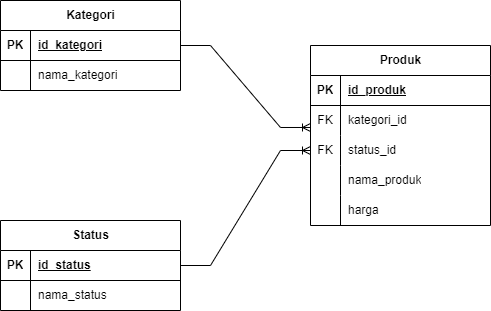

The diagram above was exported from draw.io. Its source (the exported page's mxGraphModel, read from the mxfile embedded in the PNG):
<mxGraphModel dx="880" dy="478" grid="1" gridSize="10" guides="1" tooltips="1" connect="1" arrows="1" fold="1" page="1" pageScale="1" pageWidth="850" pageHeight="1100" math="0" shadow="0">
  <root>
    <mxCell id="0" />
    <mxCell id="1" parent="0" />
    <mxCell id="8kLlXQjDTSPAlcpcj8fM-1" value="Produk" style="shape=table;startSize=30;container=1;collapsible=1;childLayout=tableLayout;fixedRows=1;rowLines=0;fontStyle=1;align=center;resizeLast=1;html=1;" vertex="1" parent="1">
      <mxGeometry x="360" y="85" width="180" height="180" as="geometry" />
    </mxCell>
    <mxCell id="8kLlXQjDTSPAlcpcj8fM-2" value="" style="shape=tableRow;horizontal=0;startSize=0;swimlaneHead=0;swimlaneBody=0;fillColor=none;collapsible=0;dropTarget=0;points=[[0,0.5],[1,0.5]];portConstraint=eastwest;top=0;left=0;right=0;bottom=1;" vertex="1" parent="8kLlXQjDTSPAlcpcj8fM-1">
      <mxGeometry y="30" width="180" height="30" as="geometry" />
    </mxCell>
    <mxCell id="8kLlXQjDTSPAlcpcj8fM-3" value="PK" style="shape=partialRectangle;connectable=0;fillColor=none;top=0;left=0;bottom=0;right=0;fontStyle=1;overflow=hidden;whiteSpace=wrap;html=1;" vertex="1" parent="8kLlXQjDTSPAlcpcj8fM-2">
      <mxGeometry width="30" height="30" as="geometry">
        <mxRectangle width="30" height="30" as="alternateBounds" />
      </mxGeometry>
    </mxCell>
    <mxCell id="8kLlXQjDTSPAlcpcj8fM-4" value="id_produk" style="shape=partialRectangle;connectable=0;fillColor=none;top=0;left=0;bottom=0;right=0;align=left;spacingLeft=6;fontStyle=5;overflow=hidden;whiteSpace=wrap;html=1;" vertex="1" parent="8kLlXQjDTSPAlcpcj8fM-2">
      <mxGeometry x="30" width="150" height="30" as="geometry">
        <mxRectangle width="150" height="30" as="alternateBounds" />
      </mxGeometry>
    </mxCell>
    <mxCell id="8kLlXQjDTSPAlcpcj8fM-17" value="" style="shape=tableRow;horizontal=0;startSize=0;swimlaneHead=0;swimlaneBody=0;fillColor=none;collapsible=0;dropTarget=0;points=[[0,0.5],[1,0.5]];portConstraint=eastwest;top=0;left=0;right=0;bottom=0;" vertex="1" parent="8kLlXQjDTSPAlcpcj8fM-1">
      <mxGeometry y="60" width="180" height="30" as="geometry" />
    </mxCell>
    <mxCell id="8kLlXQjDTSPAlcpcj8fM-18" value="FK" style="shape=partialRectangle;connectable=0;fillColor=none;top=0;left=0;bottom=0;right=0;fontStyle=0;overflow=hidden;whiteSpace=wrap;html=1;" vertex="1" parent="8kLlXQjDTSPAlcpcj8fM-17">
      <mxGeometry width="30" height="30" as="geometry">
        <mxRectangle width="30" height="30" as="alternateBounds" />
      </mxGeometry>
    </mxCell>
    <mxCell id="8kLlXQjDTSPAlcpcj8fM-19" value="kategori_id" style="shape=partialRectangle;connectable=0;fillColor=none;top=0;left=0;bottom=0;right=0;align=left;spacingLeft=6;fontStyle=0;overflow=hidden;whiteSpace=wrap;html=1;" vertex="1" parent="8kLlXQjDTSPAlcpcj8fM-17">
      <mxGeometry x="30" width="150" height="30" as="geometry">
        <mxRectangle width="150" height="30" as="alternateBounds" />
      </mxGeometry>
    </mxCell>
    <mxCell id="8kLlXQjDTSPAlcpcj8fM-20" value="" style="shape=tableRow;horizontal=0;startSize=0;swimlaneHead=0;swimlaneBody=0;fillColor=none;collapsible=0;dropTarget=0;points=[[0,0.5],[1,0.5]];portConstraint=eastwest;top=0;left=0;right=0;bottom=0;" vertex="1" parent="8kLlXQjDTSPAlcpcj8fM-1">
      <mxGeometry y="90" width="180" height="30" as="geometry" />
    </mxCell>
    <mxCell id="8kLlXQjDTSPAlcpcj8fM-21" value="FK" style="shape=partialRectangle;connectable=0;fillColor=none;top=0;left=0;bottom=0;right=0;fontStyle=0;overflow=hidden;whiteSpace=wrap;html=1;" vertex="1" parent="8kLlXQjDTSPAlcpcj8fM-20">
      <mxGeometry width="30" height="30" as="geometry">
        <mxRectangle width="30" height="30" as="alternateBounds" />
      </mxGeometry>
    </mxCell>
    <mxCell id="8kLlXQjDTSPAlcpcj8fM-22" value="status_id" style="shape=partialRectangle;connectable=0;fillColor=none;top=0;left=0;bottom=0;right=0;align=left;spacingLeft=6;fontStyle=0;overflow=hidden;whiteSpace=wrap;html=1;" vertex="1" parent="8kLlXQjDTSPAlcpcj8fM-20">
      <mxGeometry x="30" width="150" height="30" as="geometry">
        <mxRectangle width="150" height="30" as="alternateBounds" />
      </mxGeometry>
    </mxCell>
    <mxCell id="8kLlXQjDTSPAlcpcj8fM-5" value="" style="shape=tableRow;horizontal=0;startSize=0;swimlaneHead=0;swimlaneBody=0;fillColor=none;collapsible=0;dropTarget=0;points=[[0,0.5],[1,0.5]];portConstraint=eastwest;top=0;left=0;right=0;bottom=0;" vertex="1" parent="8kLlXQjDTSPAlcpcj8fM-1">
      <mxGeometry y="120" width="180" height="30" as="geometry" />
    </mxCell>
    <mxCell id="8kLlXQjDTSPAlcpcj8fM-6" value="" style="shape=partialRectangle;connectable=0;fillColor=none;top=0;left=0;bottom=0;right=0;editable=1;overflow=hidden;whiteSpace=wrap;html=1;" vertex="1" parent="8kLlXQjDTSPAlcpcj8fM-5">
      <mxGeometry width="30" height="30" as="geometry">
        <mxRectangle width="30" height="30" as="alternateBounds" />
      </mxGeometry>
    </mxCell>
    <mxCell id="8kLlXQjDTSPAlcpcj8fM-7" value="nama_produk" style="shape=partialRectangle;connectable=0;fillColor=none;top=0;left=0;bottom=0;right=0;align=left;spacingLeft=6;overflow=hidden;whiteSpace=wrap;html=1;" vertex="1" parent="8kLlXQjDTSPAlcpcj8fM-5">
      <mxGeometry x="30" width="150" height="30" as="geometry">
        <mxRectangle width="150" height="30" as="alternateBounds" />
      </mxGeometry>
    </mxCell>
    <mxCell id="8kLlXQjDTSPAlcpcj8fM-8" value="" style="shape=tableRow;horizontal=0;startSize=0;swimlaneHead=0;swimlaneBody=0;fillColor=none;collapsible=0;dropTarget=0;points=[[0,0.5],[1,0.5]];portConstraint=eastwest;top=0;left=0;right=0;bottom=0;" vertex="1" parent="8kLlXQjDTSPAlcpcj8fM-1">
      <mxGeometry y="150" width="180" height="30" as="geometry" />
    </mxCell>
    <mxCell id="8kLlXQjDTSPAlcpcj8fM-9" value="" style="shape=partialRectangle;connectable=0;fillColor=none;top=0;left=0;bottom=0;right=0;editable=1;overflow=hidden;whiteSpace=wrap;html=1;" vertex="1" parent="8kLlXQjDTSPAlcpcj8fM-8">
      <mxGeometry width="30" height="30" as="geometry">
        <mxRectangle width="30" height="30" as="alternateBounds" />
      </mxGeometry>
    </mxCell>
    <mxCell id="8kLlXQjDTSPAlcpcj8fM-10" value="harga" style="shape=partialRectangle;connectable=0;fillColor=none;top=0;left=0;bottom=0;right=0;align=left;spacingLeft=6;overflow=hidden;whiteSpace=wrap;html=1;" vertex="1" parent="8kLlXQjDTSPAlcpcj8fM-8">
      <mxGeometry x="30" width="150" height="30" as="geometry">
        <mxRectangle width="150" height="30" as="alternateBounds" />
      </mxGeometry>
    </mxCell>
    <mxCell id="8kLlXQjDTSPAlcpcj8fM-23" value="Kategori" style="shape=table;startSize=30;container=1;collapsible=1;childLayout=tableLayout;fixedRows=1;rowLines=0;fontStyle=1;align=center;resizeLast=1;html=1;" vertex="1" parent="1">
      <mxGeometry x="50" y="40" width="180" height="90" as="geometry" />
    </mxCell>
    <mxCell id="8kLlXQjDTSPAlcpcj8fM-24" value="" style="shape=tableRow;horizontal=0;startSize=0;swimlaneHead=0;swimlaneBody=0;fillColor=none;collapsible=0;dropTarget=0;points=[[0,0.5],[1,0.5]];portConstraint=eastwest;top=0;left=0;right=0;bottom=1;" vertex="1" parent="8kLlXQjDTSPAlcpcj8fM-23">
      <mxGeometry y="30" width="180" height="30" as="geometry" />
    </mxCell>
    <mxCell id="8kLlXQjDTSPAlcpcj8fM-25" value="PK" style="shape=partialRectangle;connectable=0;fillColor=none;top=0;left=0;bottom=0;right=0;fontStyle=1;overflow=hidden;whiteSpace=wrap;html=1;" vertex="1" parent="8kLlXQjDTSPAlcpcj8fM-24">
      <mxGeometry width="30" height="30" as="geometry">
        <mxRectangle width="30" height="30" as="alternateBounds" />
      </mxGeometry>
    </mxCell>
    <mxCell id="8kLlXQjDTSPAlcpcj8fM-26" value="id_kategori" style="shape=partialRectangle;connectable=0;fillColor=none;top=0;left=0;bottom=0;right=0;align=left;spacingLeft=6;fontStyle=5;overflow=hidden;whiteSpace=wrap;html=1;" vertex="1" parent="8kLlXQjDTSPAlcpcj8fM-24">
      <mxGeometry x="30" width="150" height="30" as="geometry">
        <mxRectangle width="150" height="30" as="alternateBounds" />
      </mxGeometry>
    </mxCell>
    <mxCell id="8kLlXQjDTSPAlcpcj8fM-27" value="" style="shape=tableRow;horizontal=0;startSize=0;swimlaneHead=0;swimlaneBody=0;fillColor=none;collapsible=0;dropTarget=0;points=[[0,0.5],[1,0.5]];portConstraint=eastwest;top=0;left=0;right=0;bottom=0;" vertex="1" parent="8kLlXQjDTSPAlcpcj8fM-23">
      <mxGeometry y="60" width="180" height="30" as="geometry" />
    </mxCell>
    <mxCell id="8kLlXQjDTSPAlcpcj8fM-28" value="" style="shape=partialRectangle;connectable=0;fillColor=none;top=0;left=0;bottom=0;right=0;editable=1;overflow=hidden;whiteSpace=wrap;html=1;" vertex="1" parent="8kLlXQjDTSPAlcpcj8fM-27">
      <mxGeometry width="30" height="30" as="geometry">
        <mxRectangle width="30" height="30" as="alternateBounds" />
      </mxGeometry>
    </mxCell>
    <mxCell id="8kLlXQjDTSPAlcpcj8fM-29" value="nama_kategori" style="shape=partialRectangle;connectable=0;fillColor=none;top=0;left=0;bottom=0;right=0;align=left;spacingLeft=6;overflow=hidden;whiteSpace=wrap;html=1;" vertex="1" parent="8kLlXQjDTSPAlcpcj8fM-27">
      <mxGeometry x="30" width="150" height="30" as="geometry">
        <mxRectangle width="150" height="30" as="alternateBounds" />
      </mxGeometry>
    </mxCell>
    <mxCell id="8kLlXQjDTSPAlcpcj8fM-36" value="Status" style="shape=table;startSize=30;container=1;collapsible=1;childLayout=tableLayout;fixedRows=1;rowLines=0;fontStyle=1;align=center;resizeLast=1;html=1;" vertex="1" parent="1">
      <mxGeometry x="50" y="260" width="180" height="90" as="geometry" />
    </mxCell>
    <mxCell id="8kLlXQjDTSPAlcpcj8fM-37" value="" style="shape=tableRow;horizontal=0;startSize=0;swimlaneHead=0;swimlaneBody=0;fillColor=none;collapsible=0;dropTarget=0;points=[[0,0.5],[1,0.5]];portConstraint=eastwest;top=0;left=0;right=0;bottom=1;" vertex="1" parent="8kLlXQjDTSPAlcpcj8fM-36">
      <mxGeometry y="30" width="180" height="30" as="geometry" />
    </mxCell>
    <mxCell id="8kLlXQjDTSPAlcpcj8fM-38" value="PK" style="shape=partialRectangle;connectable=0;fillColor=none;top=0;left=0;bottom=0;right=0;fontStyle=1;overflow=hidden;whiteSpace=wrap;html=1;" vertex="1" parent="8kLlXQjDTSPAlcpcj8fM-37">
      <mxGeometry width="30" height="30" as="geometry">
        <mxRectangle width="30" height="30" as="alternateBounds" />
      </mxGeometry>
    </mxCell>
    <mxCell id="8kLlXQjDTSPAlcpcj8fM-39" value="id_status" style="shape=partialRectangle;connectable=0;fillColor=none;top=0;left=0;bottom=0;right=0;align=left;spacingLeft=6;fontStyle=5;overflow=hidden;whiteSpace=wrap;html=1;" vertex="1" parent="8kLlXQjDTSPAlcpcj8fM-37">
      <mxGeometry x="30" width="150" height="30" as="geometry">
        <mxRectangle width="150" height="30" as="alternateBounds" />
      </mxGeometry>
    </mxCell>
    <mxCell id="8kLlXQjDTSPAlcpcj8fM-40" value="" style="shape=tableRow;horizontal=0;startSize=0;swimlaneHead=0;swimlaneBody=0;fillColor=none;collapsible=0;dropTarget=0;points=[[0,0.5],[1,0.5]];portConstraint=eastwest;top=0;left=0;right=0;bottom=0;" vertex="1" parent="8kLlXQjDTSPAlcpcj8fM-36">
      <mxGeometry y="60" width="180" height="30" as="geometry" />
    </mxCell>
    <mxCell id="8kLlXQjDTSPAlcpcj8fM-41" value="" style="shape=partialRectangle;connectable=0;fillColor=none;top=0;left=0;bottom=0;right=0;editable=1;overflow=hidden;whiteSpace=wrap;html=1;" vertex="1" parent="8kLlXQjDTSPAlcpcj8fM-40">
      <mxGeometry width="30" height="30" as="geometry">
        <mxRectangle width="30" height="30" as="alternateBounds" />
      </mxGeometry>
    </mxCell>
    <mxCell id="8kLlXQjDTSPAlcpcj8fM-42" value="nama_status" style="shape=partialRectangle;connectable=0;fillColor=none;top=0;left=0;bottom=0;right=0;align=left;spacingLeft=6;overflow=hidden;whiteSpace=wrap;html=1;" vertex="1" parent="8kLlXQjDTSPAlcpcj8fM-40">
      <mxGeometry x="30" width="150" height="30" as="geometry">
        <mxRectangle width="150" height="30" as="alternateBounds" />
      </mxGeometry>
    </mxCell>
    <mxCell id="8kLlXQjDTSPAlcpcj8fM-43" value="" style="edgeStyle=entityRelationEdgeStyle;fontSize=12;html=1;endArrow=ERoneToMany;rounded=0;exitX=1;exitY=0.5;exitDx=0;exitDy=0;entryX=0;entryY=0.5;entryDx=0;entryDy=0;" edge="1" parent="1" source="8kLlXQjDTSPAlcpcj8fM-37" target="8kLlXQjDTSPAlcpcj8fM-20">
      <mxGeometry width="100" height="100" relative="1" as="geometry">
        <mxPoint x="370" y="300" as="sourcePoint" />
        <mxPoint x="470" y="200" as="targetPoint" />
      </mxGeometry>
    </mxCell>
    <mxCell id="8kLlXQjDTSPAlcpcj8fM-44" value="" style="edgeStyle=entityRelationEdgeStyle;fontSize=12;html=1;endArrow=ERoneToMany;rounded=0;exitX=1;exitY=0.5;exitDx=0;exitDy=0;entryX=0;entryY=0.733;entryDx=0;entryDy=0;entryPerimeter=0;" edge="1" parent="1" source="8kLlXQjDTSPAlcpcj8fM-24" target="8kLlXQjDTSPAlcpcj8fM-17">
      <mxGeometry width="100" height="100" relative="1" as="geometry">
        <mxPoint x="270" y="340" as="sourcePoint" />
        <mxPoint x="370" y="240" as="targetPoint" />
      </mxGeometry>
    </mxCell>
  </root>
</mxGraphModel>